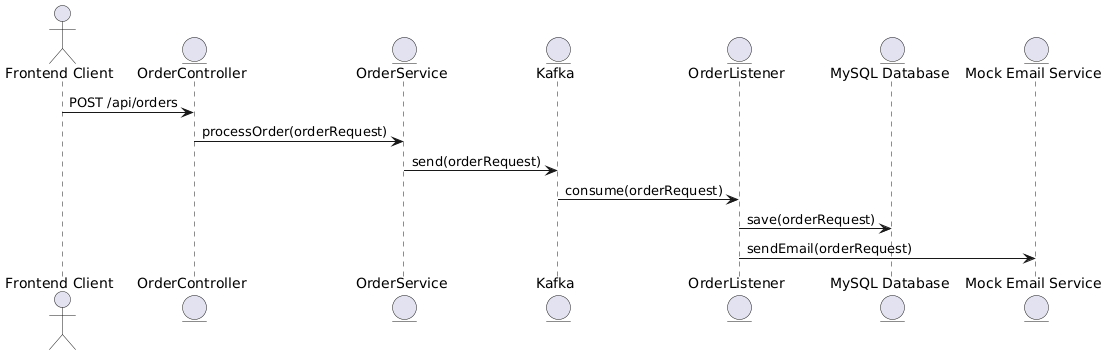

The diagram above was rendered by PlantUML. Its source (embedded in the PNG):
@startuml
actor Client as "Frontend Client"
entity "OrderController" as OrderController
entity "OrderService" as OrderService
entity "Kafka" as Kafka
entity "OrderListener" as OrderListener
entity "MySQL Database" as MySQL
entity "Mock Email Service" as EmailService

Client -> OrderController: POST /api/orders
OrderController -> OrderService: processOrder(orderRequest)
OrderService -> Kafka: send(orderRequest)
Kafka -> OrderListener: consume(orderRequest)
OrderListener -> MySQL: save(orderRequest)
OrderListener -> EmailService: sendEmail(orderRequest)
@enduml